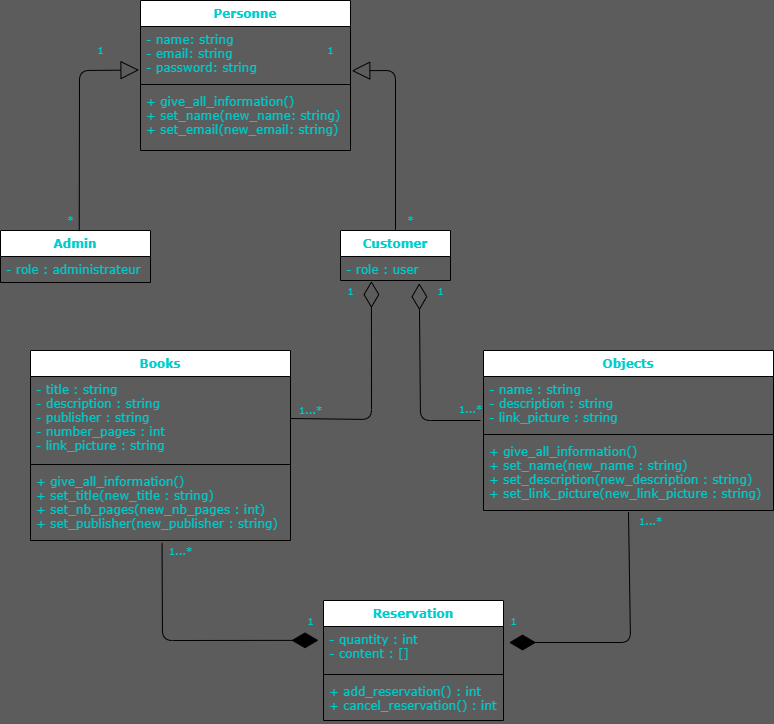

The diagram above was exported from draw.io. Its source (the exported page's mxGraphModel, read from the mxfile embedded in the PNG):
<mxGraphModel dx="981" dy="638" grid="1" gridSize="10" guides="1" tooltips="1" connect="1" arrows="1" fold="1" page="1" pageScale="1" pageWidth="827" pageHeight="1169" background="#5C5C5C" math="0" shadow="0">
  <root>
    <mxCell id="0" />
    <mxCell id="1" parent="0" />
    <mxCell id="19" value="Personne" style="swimlane;fontStyle=1;align=center;verticalAlign=top;childLayout=stackLayout;horizontal=1;startSize=26;horizontalStack=0;resizeParent=1;resizeParentMax=0;resizeLast=0;collapsible=1;marginBottom=0;fontFamily=Verdana;fontColor=#00CCCC;" vertex="1" parent="1">
      <mxGeometry x="150" y="10" width="210" height="150" as="geometry" />
    </mxCell>
    <mxCell id="20" value="- name: string&#10;- email: string&#10;- password: string&#10;" style="text;strokeColor=none;fillColor=none;align=left;verticalAlign=top;spacingLeft=4;spacingRight=4;overflow=hidden;rotatable=0;points=[[0,0.5],[1,0.5]];portConstraint=eastwest;fontFamily=Verdana;fontColor=#00CCCC;" vertex="1" parent="19">
      <mxGeometry y="26" width="210" height="54" as="geometry" />
    </mxCell>
    <mxCell id="21" value="" style="line;strokeWidth=1;fillColor=none;align=left;verticalAlign=middle;spacingTop=-1;spacingLeft=3;spacingRight=3;rotatable=0;labelPosition=right;points=[];portConstraint=eastwest;fontFamily=Verdana;fontColor=#00CCCC;" vertex="1" parent="19">
      <mxGeometry y="80" width="210" height="8" as="geometry" />
    </mxCell>
    <mxCell id="22" value="+ give_all_information()&#10;+ set_name(new_name: string)&#10;+ set_email(new_email: string)" style="text;strokeColor=none;fillColor=none;align=left;verticalAlign=top;spacingLeft=4;spacingRight=4;overflow=hidden;rotatable=0;points=[[0,0.5],[1,0.5]];portConstraint=eastwest;fontFamily=Verdana;fontColor=#00CCCC;" vertex="1" parent="19">
      <mxGeometry y="88" width="210" height="62" as="geometry" />
    </mxCell>
    <mxCell id="23" value="Admin" style="swimlane;fontStyle=1;align=center;verticalAlign=top;childLayout=stackLayout;horizontal=1;startSize=26;horizontalStack=0;resizeParent=1;resizeParentMax=0;resizeLast=0;collapsible=1;marginBottom=0;fontFamily=Verdana;fontColor=#00CCCC;" vertex="1" parent="1">
      <mxGeometry x="10" y="240" width="150" height="52" as="geometry" />
    </mxCell>
    <mxCell id="24" value="- role : administrateur" style="text;strokeColor=none;fillColor=none;align=left;verticalAlign=top;spacingLeft=4;spacingRight=4;overflow=hidden;rotatable=0;points=[[0,0.5],[1,0.5]];portConstraint=eastwest;fontFamily=Verdana;fontColor=#00CCCC;" vertex="1" parent="23">
      <mxGeometry y="26" width="150" height="26" as="geometry" />
    </mxCell>
    <mxCell id="27" value="Customer" style="swimlane;fontStyle=1;align=center;verticalAlign=top;childLayout=stackLayout;horizontal=1;startSize=26;horizontalStack=0;resizeParent=1;resizeParentMax=0;resizeLast=0;collapsible=1;marginBottom=0;fontFamily=Verdana;fontColor=#00CCCC;" vertex="1" parent="1">
      <mxGeometry x="350" y="240" width="110" height="50" as="geometry" />
    </mxCell>
    <mxCell id="28" value="- role : user" style="text;strokeColor=none;fillColor=none;align=left;verticalAlign=top;spacingLeft=4;spacingRight=4;overflow=hidden;rotatable=0;points=[[0,0.5],[1,0.5]];portConstraint=eastwest;fontFamily=Verdana;fontColor=#00CCCC;" vertex="1" parent="27">
      <mxGeometry y="26" width="110" height="24" as="geometry" />
    </mxCell>
    <mxCell id="31" value="Books" style="swimlane;fontStyle=1;align=center;verticalAlign=top;childLayout=stackLayout;horizontal=1;startSize=26;horizontalStack=0;resizeParent=1;resizeParentMax=0;resizeLast=0;collapsible=1;marginBottom=0;fontFamily=Verdana;fontColor=#00CCCC;" vertex="1" parent="1">
      <mxGeometry x="40" y="360" width="260" height="190" as="geometry" />
    </mxCell>
    <mxCell id="32" value="- title : string&#10;- description : string&#10;- publisher : string&#10;- number_pages : int&#10;- link_picture : string" style="text;strokeColor=none;fillColor=none;align=left;verticalAlign=top;spacingLeft=4;spacingRight=4;overflow=hidden;rotatable=0;points=[[0,0.5],[1,0.5]];portConstraint=eastwest;fontFamily=Verdana;fontColor=#00CCCC;" vertex="1" parent="31">
      <mxGeometry y="26" width="260" height="84" as="geometry" />
    </mxCell>
    <mxCell id="33" value="" style="line;strokeWidth=1;fillColor=none;align=left;verticalAlign=middle;spacingTop=-1;spacingLeft=3;spacingRight=3;rotatable=0;labelPosition=right;points=[];portConstraint=eastwest;fontFamily=Verdana;fontColor=#00CCCC;" vertex="1" parent="31">
      <mxGeometry y="110" width="260" height="8" as="geometry" />
    </mxCell>
    <mxCell id="34" value="+ give_all_information()&#10;+ set_title(new_title : string)&#10;+ set_nb_pages(new_nb_pages : int)&#10;+ set_publisher(new_publisher : string)" style="text;strokeColor=none;fillColor=none;align=left;verticalAlign=top;spacingLeft=4;spacingRight=4;overflow=hidden;rotatable=0;points=[[0,0.5],[1,0.5]];portConstraint=eastwest;fontFamily=Verdana;fontColor=#00CCCC;" vertex="1" parent="31">
      <mxGeometry y="118" width="260" height="72" as="geometry" />
    </mxCell>
    <mxCell id="35" value="Objects" style="swimlane;fontStyle=1;align=center;verticalAlign=top;childLayout=stackLayout;horizontal=1;startSize=26;horizontalStack=0;resizeParent=1;resizeParentMax=0;resizeLast=0;collapsible=1;marginBottom=0;fontFamily=Verdana;fontColor=#00CCCC;" vertex="1" parent="1">
      <mxGeometry x="493" y="360" width="290" height="160" as="geometry" />
    </mxCell>
    <mxCell id="36" value="- name : string&#10;- description : string&#10;- link_picture : string&#10;" style="text;strokeColor=none;fillColor=none;align=left;verticalAlign=top;spacingLeft=4;spacingRight=4;overflow=hidden;rotatable=0;points=[[0,0.5],[1,0.5]];portConstraint=eastwest;fontFamily=Verdana;fontColor=#00CCCC;" vertex="1" parent="35">
      <mxGeometry y="26" width="290" height="54" as="geometry" />
    </mxCell>
    <mxCell id="37" value="" style="line;strokeWidth=1;fillColor=none;align=left;verticalAlign=middle;spacingTop=-1;spacingLeft=3;spacingRight=3;rotatable=0;labelPosition=right;points=[];portConstraint=eastwest;fontFamily=Verdana;fontColor=#00CCCC;" vertex="1" parent="35">
      <mxGeometry y="80" width="290" height="8" as="geometry" />
    </mxCell>
    <mxCell id="38" value="+ give_all_information()&#10;+ set_name(new_name : string)&#10;+ set_description(new_description : string)&#10;+ set_link_picture(new_link_picture : string)" style="text;strokeColor=none;fillColor=none;align=left;verticalAlign=top;spacingLeft=4;spacingRight=4;overflow=hidden;rotatable=0;points=[[0,0.5],[1,0.5]];portConstraint=eastwest;fontFamily=Verdana;fontColor=#00CCCC;" vertex="1" parent="35">
      <mxGeometry y="88" width="290" height="72" as="geometry" />
    </mxCell>
    <mxCell id="39" value="Reservation" style="swimlane;fontStyle=1;align=center;verticalAlign=top;childLayout=stackLayout;horizontal=1;startSize=26;horizontalStack=0;resizeParent=1;resizeParentMax=0;resizeLast=0;collapsible=1;marginBottom=0;fontFamily=Verdana;fontColor=#00CCCC;" vertex="1" parent="1">
      <mxGeometry x="333" y="610" width="180" height="120" as="geometry" />
    </mxCell>
    <mxCell id="40" value="- quantity : int&#10;- content : []" style="text;strokeColor=none;fillColor=none;align=left;verticalAlign=top;spacingLeft=4;spacingRight=4;overflow=hidden;rotatable=0;points=[[0,0.5],[1,0.5]];portConstraint=eastwest;fontFamily=Verdana;fontColor=#00CCCC;" vertex="1" parent="39">
      <mxGeometry y="26" width="180" height="44" as="geometry" />
    </mxCell>
    <mxCell id="41" value="" style="line;strokeWidth=1;fillColor=none;align=left;verticalAlign=middle;spacingTop=-1;spacingLeft=3;spacingRight=3;rotatable=0;labelPosition=right;points=[];portConstraint=eastwest;fontFamily=Verdana;fontColor=#00CCCC;" vertex="1" parent="39">
      <mxGeometry y="70" width="180" height="8" as="geometry" />
    </mxCell>
    <mxCell id="42" value="+ add_reservation() : int&#10;+ cancel_reservation() : int" style="text;strokeColor=none;fillColor=none;align=left;verticalAlign=top;spacingLeft=4;spacingRight=4;overflow=hidden;rotatable=0;points=[[0,0.5],[1,0.5]];portConstraint=eastwest;fontFamily=Verdana;fontColor=#00CCCC;" vertex="1" parent="39">
      <mxGeometry y="78" width="180" height="42" as="geometry" />
    </mxCell>
    <mxCell id="43" value="" style="endArrow=diamondThin;endFill=1;endSize=24;html=1;fontFamily=Lucida Console;entryX=-0.028;entryY=0.315;entryDx=0;entryDy=0;entryPerimeter=0;exitX=0.506;exitY=1.033;exitDx=0;exitDy=0;exitPerimeter=0;fontColor=#00CCCC;" edge="1" parent="1" source="34" target="40">
      <mxGeometry width="160" relative="1" as="geometry">
        <mxPoint x="172" y="550" as="sourcePoint" />
        <mxPoint x="350" y="650" as="targetPoint" />
        <Array as="points">
          <mxPoint x="172" y="650" />
        </Array>
      </mxGeometry>
    </mxCell>
    <mxCell id="44" value="" style="endArrow=diamondThin;endFill=1;endSize=24;html=1;fontFamily=Lucida Console;entryX=1.031;entryY=0.364;entryDx=0;entryDy=0;entryPerimeter=0;exitX=0.5;exitY=1.02;exitDx=0;exitDy=0;exitPerimeter=0;fontColor=#00CCCC;" edge="1" parent="1" source="38" target="40">
      <mxGeometry width="160" relative="1" as="geometry">
        <mxPoint x="610" y="530" as="sourcePoint" />
        <mxPoint x="740" y="640" as="targetPoint" />
        <Array as="points">
          <mxPoint x="640" y="652" />
        </Array>
      </mxGeometry>
    </mxCell>
    <mxCell id="51" value="" style="endArrow=block;endSize=16;endFill=0;html=1;fontFamily=Verdana;entryX=-0.007;entryY=0.806;entryDx=0;entryDy=0;entryPerimeter=0;exitX=0.525;exitY=0.011;exitDx=0;exitDy=0;exitPerimeter=0;fontColor=#00CCCC;" edge="1" parent="1" source="23" target="20">
      <mxGeometry x="0.125" y="10" width="160" relative="1" as="geometry">
        <mxPoint x="100" y="230" as="sourcePoint" />
        <mxPoint x="270" y="200" as="targetPoint" />
        <Array as="points">
          <mxPoint x="89" y="80" />
        </Array>
        <mxPoint as="offset" />
      </mxGeometry>
    </mxCell>
    <mxCell id="52" value="" style="endArrow=block;endSize=16;endFill=0;html=1;fontFamily=Verdana;entryX=1.006;entryY=0.819;entryDx=0;entryDy=0;entryPerimeter=0;exitX=0.5;exitY=0;exitDx=0;exitDy=0;fontColor=#00CCCC;" edge="1" parent="1" source="27" target="20">
      <mxGeometry width="160" relative="1" as="geometry">
        <mxPoint x="370" y="260" as="sourcePoint" />
        <mxPoint x="530" y="260" as="targetPoint" />
        <Array as="points">
          <mxPoint x="405" y="80" />
        </Array>
      </mxGeometry>
    </mxCell>
    <mxCell id="53" value="&lt;font style=&quot;font-size: 10px&quot;&gt;*&lt;/font&gt;" style="text;html=1;align=center;verticalAlign=middle;resizable=0;points=[];autosize=1;strokeColor=none;fillColor=none;fontFamily=Verdana;fontColor=#00CCCC;" vertex="1" parent="1">
      <mxGeometry x="70" y="220" width="20" height="20" as="geometry" />
    </mxCell>
    <mxCell id="54" value="&lt;font style=&quot;font-size: 10px&quot;&gt;1&lt;/font&gt;" style="text;html=1;align=center;verticalAlign=middle;resizable=0;points=[];autosize=1;strokeColor=none;fillColor=none;fontFamily=Verdana;fontColor=#00CCCC;" vertex="1" parent="1">
      <mxGeometry x="100" y="50" width="20" height="20" as="geometry" />
    </mxCell>
    <mxCell id="55" value="&lt;font style=&quot;font-size: 10px&quot;&gt;1&lt;/font&gt;" style="text;html=1;align=center;verticalAlign=middle;resizable=0;points=[];autosize=1;strokeColor=none;fillColor=none;fontFamily=Verdana;fontColor=#00CCCC;" vertex="1" parent="1">
      <mxGeometry x="330" y="50" width="20" height="20" as="geometry" />
    </mxCell>
    <mxCell id="56" value="&lt;font style=&quot;font-size: 10px&quot;&gt;*&lt;/font&gt;" style="text;html=1;align=center;verticalAlign=middle;resizable=0;points=[];autosize=1;strokeColor=none;fillColor=none;fontFamily=Verdana;fontColor=#00CCCC;" vertex="1" parent="1">
      <mxGeometry x="410" y="220" width="20" height="20" as="geometry" />
    </mxCell>
    <mxCell id="57" value="&lt;font face=&quot;Verdana&quot; style=&quot;font-size: 10px&quot;&gt;1...*&lt;/font&gt;" style="text;html=1;align=center;verticalAlign=middle;resizable=0;points=[];autosize=1;strokeColor=none;fillColor=none;fontFamily=Lucida Console;fontColor=#00CCCC;" vertex="1" parent="1">
      <mxGeometry x="460" y="410" width="40" height="20" as="geometry" />
    </mxCell>
    <mxCell id="58" value="&lt;font style=&quot;font-size: 10px&quot;&gt;1...*&lt;/font&gt;" style="text;html=1;align=center;verticalAlign=middle;resizable=0;points=[];autosize=1;strokeColor=none;fillColor=none;fontFamily=Verdana;fontColor=#00CCCC;" vertex="1" parent="1">
      <mxGeometry x="300" y="410" width="40" height="20" as="geometry" />
    </mxCell>
    <mxCell id="59" value="1...*" style="text;html=1;align=center;verticalAlign=middle;resizable=0;points=[];autosize=1;strokeColor=none;fillColor=none;fontFamily=Verdana;fontSize=10;fontColor=#00CCCC;" vertex="1" parent="1">
      <mxGeometry x="170" y="550" width="40" height="20" as="geometry" />
    </mxCell>
    <mxCell id="60" value="&lt;font style=&quot;font-size: 10px;&quot;&gt;1&lt;/font&gt;" style="text;html=1;align=center;verticalAlign=middle;resizable=0;points=[];autosize=1;strokeColor=none;fillColor=none;fontFamily=Verdana;fontSize=10;fontColor=#00CCCC;" vertex="1" parent="1">
      <mxGeometry x="310" y="620" width="20" height="20" as="geometry" />
    </mxCell>
    <mxCell id="61" value="1" style="text;html=1;align=center;verticalAlign=middle;resizable=0;points=[];autosize=1;strokeColor=none;fillColor=none;fontFamily=Verdana;fontSize=10;fontColor=#00CCCC;" vertex="1" parent="1">
      <mxGeometry x="513" y="620" width="20" height="20" as="geometry" />
    </mxCell>
    <mxCell id="62" value="&lt;font style=&quot;font-size: 10px;&quot;&gt;1...*&lt;/font&gt;" style="text;html=1;align=center;verticalAlign=middle;resizable=0;points=[];autosize=1;strokeColor=none;fillColor=none;fontFamily=Verdana;fontSize=10;fontColor=#00CCCC;" vertex="1" parent="1">
      <mxGeometry x="640" y="520" width="40" height="20" as="geometry" />
    </mxCell>
    <mxCell id="63" value="" style="endArrow=diamondThin;endFill=0;endSize=24;html=1;fontFamily=Lucida Console;exitX=1;exitY=0.5;exitDx=0;exitDy=0;entryX=0.281;entryY=1.024;entryDx=0;entryDy=0;entryPerimeter=0;fontColor=#00CCCC;" edge="1" parent="1" source="32" target="28">
      <mxGeometry width="160" relative="1" as="geometry">
        <mxPoint x="399.5999999999999" y="300.96000000000004" as="sourcePoint" />
        <mxPoint x="311.03999999999974" y="428.76" as="targetPoint" />
        <Array as="points">
          <mxPoint x="381" y="429" />
        </Array>
      </mxGeometry>
    </mxCell>
    <mxCell id="64" value="" style="endArrow=diamondThin;endFill=0;endSize=24;html=1;fontFamily=Lucida Console;entryX=0.716;entryY=1.113;entryDx=0;entryDy=0;entryPerimeter=0;fontColor=#00CCCC;" edge="1" parent="1" target="28">
      <mxGeometry width="160" relative="1" as="geometry">
        <mxPoint x="490" y="430" as="sourcePoint" />
        <mxPoint x="502.4200000000001" y="429.6959999999999" as="targetPoint" />
        <Array as="points">
          <mxPoint x="430" y="430" />
        </Array>
      </mxGeometry>
    </mxCell>
    <mxCell id="67" value="1" style="text;html=1;align=center;verticalAlign=middle;resizable=0;points=[];autosize=1;strokeColor=none;fillColor=none;fontSize=10;fontFamily=Verdana;fontColor=#00CCCC;" vertex="1" parent="1">
      <mxGeometry x="350" y="290" width="20" height="20" as="geometry" />
    </mxCell>
    <mxCell id="68" value="1" style="text;html=1;align=center;verticalAlign=middle;resizable=0;points=[];autosize=1;strokeColor=none;fillColor=none;fontSize=10;fontFamily=Verdana;fontColor=#00CCCC;" vertex="1" parent="1">
      <mxGeometry x="440" y="290" width="20" height="20" as="geometry" />
    </mxCell>
  </root>
</mxGraphModel>